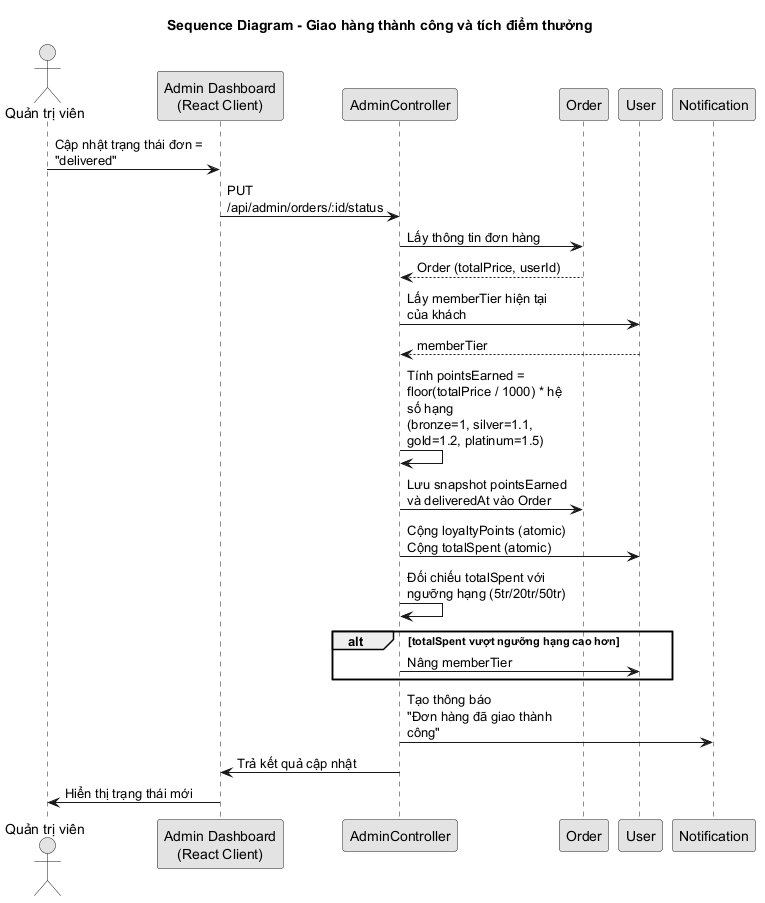

The diagram above was rendered by PlantUML. Its source (embedded in the PNG):
@startuml
title Sequence Diagram - Giao hàng thành công và tích điểm thưởng
skinparam linetype polyline
skinparam monochrome true
skinparam shadowing false
skinparam maxMessageSize 160

actor "Quản trị viên" as Admin
participant "Admin Dashboard\n(React Client)" as UI
participant "AdminController" as Ctrl
participant "Order" as OrderDB
participant "User" as UserDB
participant "Notification" as NotiDB

Admin -> UI : Cập nhật trạng thái đơn = "delivered"
UI -> Ctrl : PUT /api/admin/orders/:id/status

Ctrl -> OrderDB : Lấy thông tin đơn hàng
OrderDB --> Ctrl : Order (totalPrice, userId)

Ctrl -> UserDB : Lấy memberTier hiện tại của khách
UserDB --> Ctrl : memberTier

Ctrl -> Ctrl : Tính pointsEarned =\nfloor(totalPrice / 1000) * hệ số hạng\n(bronze=1, silver=1.1, gold=1.2, platinum=1.5)

Ctrl -> OrderDB : Lưu snapshot pointsEarned\nvà deliveredAt vào Order

Ctrl -> UserDB : Cộng loyaltyPoints (atomic)\nCộng totalSpent (atomic)

Ctrl -> Ctrl : Đối chiếu totalSpent với\nngưỡng hạng (5tr/20tr/50tr)

alt totalSpent vượt ngưỡng hạng cao hơn
  Ctrl -> UserDB : Nâng memberTier
end

Ctrl -> NotiDB : Tạo thông báo\n"Đơn hàng đã giao thành công"
Ctrl -> UI : Trả kết quả cập nhật
UI -> Admin : Hiển thị trạng thái mới

@enduml